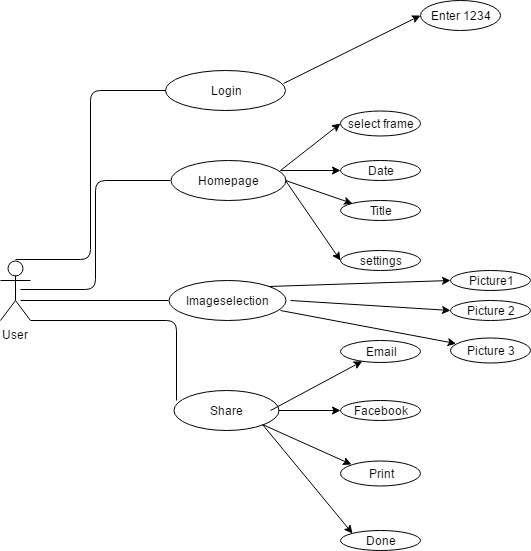

The diagram above was exported from draw.io. Its source (the exported page's mxGraphModel, read from the mxfile embedded in the PNG):
<mxGraphModel dx="872" dy="433" grid="1" gridSize="10" guides="1" tooltips="1" connect="1" arrows="1" fold="1" page="1" pageScale="1" pageWidth="850" pageHeight="1100" background="#ffffff" math="0" shadow="0">
  <root>
    <mxCell id="0" />
    <mxCell id="1" parent="0" />
    <mxCell id="2" value="User" style="shape=umlActor;verticalLabelPosition=bottom;labelBackgroundColor=#ffffff;verticalAlign=top;html=1;fillColor=#FFFFFF;gradientColor=none;" vertex="1" parent="1">
      <mxGeometry x="140" y="360" width="30" height="60" as="geometry" />
    </mxCell>
    <mxCell id="3" value="Login" style="ellipse;whiteSpace=wrap;html=1;fillColor=#FFFFFF;gradientColor=none;" vertex="1" parent="1">
      <mxGeometry x="305" y="170" width="120" height="40" as="geometry" />
    </mxCell>
    <mxCell id="4" value="Homepage" style="ellipse;whiteSpace=wrap;html=1;fillColor=#FFFFFF;gradientColor=none;" vertex="1" parent="1">
      <mxGeometry x="310" y="260" width="115" height="40" as="geometry" />
    </mxCell>
    <mxCell id="5" value="Imageselection" style="ellipse;whiteSpace=wrap;html=1;fillColor=#FFFFFF;gradientColor=none;" vertex="1" parent="1">
      <mxGeometry x="308" y="380" width="117" height="40" as="geometry" />
    </mxCell>
    <mxCell id="6" value="Share" style="ellipse;whiteSpace=wrap;html=1;fillColor=#FFFFFF;gradientColor=none;" vertex="1" parent="1">
      <mxGeometry x="313" y="490" width="105" height="40" as="geometry" />
    </mxCell>
    <mxCell id="7" value="Title" style="ellipse;whiteSpace=wrap;html=1;fillColor=#FFFFFF;gradientColor=none;" vertex="1" parent="1">
      <mxGeometry x="480" y="300" width="80" height="20" as="geometry" />
    </mxCell>
    <mxCell id="8" value="settings" style="ellipse;whiteSpace=wrap;html=1;fillColor=#FFFFFF;gradientColor=none;" vertex="1" parent="1">
      <mxGeometry x="480" y="350" width="80" height="20" as="geometry" />
    </mxCell>
    <mxCell id="9" value="select frame" style="ellipse;whiteSpace=wrap;html=1;fillColor=#FFFFFF;gradientColor=none;" vertex="1" parent="1">
      <mxGeometry x="480" y="210" width="80" height="25" as="geometry" />
    </mxCell>
    <mxCell id="10" value="Date" style="ellipse;whiteSpace=wrap;html=1;fillColor=#FFFFFF;gradientColor=none;" vertex="1" parent="1">
      <mxGeometry x="480" y="260" width="80" height="20" as="geometry" />
    </mxCell>
    <mxCell id="17" value="" style="endArrow=classic;html=1;exitX=0.987;exitY=0.319;exitPerimeter=0;entryX=0;entryY=0.5;" edge="1" parent="1" source="3" target="37">
      <mxGeometry width="50" height="50" relative="1" as="geometry">
        <mxPoint x="420" y="210" as="sourcePoint" />
        <mxPoint x="560" y="120" as="targetPoint" />
      </mxGeometry>
    </mxCell>
    <mxCell id="18" value="" style="endArrow=classic;html=1;entryX=0;entryY=0.5;" edge="1" parent="1" target="9">
      <mxGeometry width="50" height="50" relative="1" as="geometry">
        <mxPoint x="420" y="270" as="sourcePoint" />
        <mxPoint x="470" y="220" as="targetPoint" />
      </mxGeometry>
    </mxCell>
    <mxCell id="19" value="" style="endArrow=classic;html=1;" edge="1" parent="1">
      <mxGeometry width="50" height="50" relative="1" as="geometry">
        <mxPoint x="420" y="270" as="sourcePoint" />
        <mxPoint x="480" y="270" as="targetPoint" />
      </mxGeometry>
    </mxCell>
    <mxCell id="20" value="" style="endArrow=classic;html=1;entryX=0;entryY=0;exitX=1;exitY=0.5;" edge="1" parent="1" source="4" target="7">
      <mxGeometry width="50" height="50" relative="1" as="geometry">
        <mxPoint x="420" y="270" as="sourcePoint" />
        <mxPoint x="480" y="280" as="targetPoint" />
      </mxGeometry>
    </mxCell>
    <mxCell id="21" value="" style="endArrow=classic;html=1;exitX=1;exitY=0.5;entryX=0;entryY=0.5;" edge="1" parent="1" source="4" target="8">
      <mxGeometry width="50" height="50" relative="1" as="geometry">
        <mxPoint x="140" y="600" as="sourcePoint" />
        <mxPoint x="190" y="550" as="targetPoint" />
      </mxGeometry>
    </mxCell>
    <mxCell id="22" value="" style="endArrow=classic;html=1;exitX=1;exitY=0;entryX=0;entryY=0.5;" edge="1" parent="1" source="5" target="31">
      <mxGeometry width="50" height="50" relative="1" as="geometry">
        <mxPoint x="418" y="415" as="sourcePoint" />
        <mxPoint x="468" y="365" as="targetPoint" />
      </mxGeometry>
    </mxCell>
    <mxCell id="23" value="" style="endArrow=classic;html=1;" edge="1" parent="1" target="26">
      <mxGeometry width="50" height="50" relative="1" as="geometry">
        <mxPoint x="410" y="510" as="sourcePoint" />
        <mxPoint x="460" y="460" as="targetPoint" />
      </mxGeometry>
    </mxCell>
    <mxCell id="24" value="" style="endArrow=classic;html=1;exitX=1;exitY=0.5;entryX=0;entryY=0.5;" edge="1" parent="1" source="6" target="28">
      <mxGeometry width="50" height="50" relative="1" as="geometry">
        <mxPoint x="425" y="540" as="sourcePoint" />
        <mxPoint x="475" y="490" as="targetPoint" />
      </mxGeometry>
    </mxCell>
    <mxCell id="25" value="" style="endArrow=classic;html=1;exitX=1;exitY=1;entryX=0;entryY=0;" edge="1" parent="1" source="6" target="27">
      <mxGeometry width="50" height="50" relative="1" as="geometry">
        <mxPoint x="425" y="610" as="sourcePoint" />
        <mxPoint x="475" y="560" as="targetPoint" />
      </mxGeometry>
    </mxCell>
    <mxCell id="26" value="Email" style="ellipse;whiteSpace=wrap;html=1;fillColor=#FFFFFF;gradientColor=none;" vertex="1" parent="1">
      <mxGeometry x="480" y="440" width="80" height="22" as="geometry" />
    </mxCell>
    <mxCell id="27" value="Print" style="ellipse;whiteSpace=wrap;html=1;fillColor=#FFFFFF;gradientColor=none;" vertex="1" parent="1">
      <mxGeometry x="480" y="560" width="80" height="25" as="geometry" />
    </mxCell>
    <mxCell id="28" value="Facebook" style="ellipse;whiteSpace=wrap;html=1;fillColor=#FFFFFF;gradientColor=none;" vertex="1" parent="1">
      <mxGeometry x="480" y="500" width="80" height="20" as="geometry" />
    </mxCell>
    <mxCell id="29" value="Done" style="ellipse;whiteSpace=wrap;html=1;fillColor=#FFFFFF;gradientColor=none;" vertex="1" parent="1">
      <mxGeometry x="480" y="630" width="80" height="20" as="geometry" />
    </mxCell>
    <mxCell id="30" value="" style="endArrow=classic;html=1;exitX=1;exitY=1;entryX=0;entryY=0;" edge="1" parent="1" source="6" target="29">
      <mxGeometry width="50" height="50" relative="1" as="geometry">
        <mxPoint x="140" y="720" as="sourcePoint" />
        <mxPoint x="190" y="670" as="targetPoint" />
      </mxGeometry>
    </mxCell>
    <mxCell id="31" value="Picture1" style="ellipse;whiteSpace=wrap;html=1;fillColor=#FFFFFF;gradientColor=none;" vertex="1" parent="1">
      <mxGeometry x="590" y="370" width="80" height="20" as="geometry" />
    </mxCell>
    <mxCell id="32" value="Picture 2" style="ellipse;whiteSpace=wrap;html=1;fillColor=#FFFFFF;gradientColor=none;" vertex="1" parent="1">
      <mxGeometry x="590" y="400" width="80" height="20" as="geometry" />
    </mxCell>
    <mxCell id="33" value="Picture 3" style="ellipse;whiteSpace=wrap;html=1;fillColor=#FFFFFF;gradientColor=none;" vertex="1" parent="1">
      <mxGeometry x="590" y="437" width="80" height="25" as="geometry" />
    </mxCell>
    <mxCell id="35" value="" style="endArrow=classic;html=1;entryX=0;entryY=0.5;" edge="1" parent="1" target="32">
      <mxGeometry width="50" height="50" relative="1" as="geometry">
        <mxPoint x="430" y="400" as="sourcePoint" />
        <mxPoint x="470" y="390" as="targetPoint" />
      </mxGeometry>
    </mxCell>
    <mxCell id="36" value="" style="endArrow=classic;html=1;exitX=0.956;exitY=0.746;exitPerimeter=0;" edge="1" parent="1" source="5" target="33">
      <mxGeometry width="50" height="50" relative="1" as="geometry">
        <mxPoint x="140" y="720" as="sourcePoint" />
        <mxPoint x="190" y="670" as="targetPoint" />
      </mxGeometry>
    </mxCell>
    <mxCell id="37" value="Enter 1234" style="ellipse;whiteSpace=wrap;html=1;fillColor=#FFFFFF;gradientColor=none;" vertex="1" parent="1">
      <mxGeometry x="560" y="100" width="80" height="30" as="geometry" />
    </mxCell>
    <mxCell id="39" value="" style="endArrow=none;html=1;edgeStyle=orthogonalEdgeStyle;entryX=0;entryY=0.5;" edge="1" parent="1" target="3">
      <mxGeometry relative="1" as="geometry">
        <mxPoint x="155" y="359" as="sourcePoint" />
        <mxPoint x="315" y="359" as="targetPoint" />
        <Array as="points">
          <mxPoint x="230" y="359" />
          <mxPoint x="230" y="190" />
        </Array>
      </mxGeometry>
    </mxCell>
    <mxCell id="42" value="" style="endArrow=none;html=1;edgeStyle=orthogonalEdgeStyle;entryX=0;entryY=0.5;" edge="1" parent="1" target="4">
      <mxGeometry relative="1" as="geometry">
        <mxPoint x="160" y="389" as="sourcePoint" />
        <mxPoint x="300" y="389" as="targetPoint" />
        <Array as="points">
          <mxPoint x="235" y="389" />
          <mxPoint x="235" y="280" />
        </Array>
      </mxGeometry>
    </mxCell>
    <mxCell id="45" value="" style="endArrow=none;html=1;edgeStyle=orthogonalEdgeStyle;entryX=0;entryY=0.5;" edge="1" parent="1" target="5">
      <mxGeometry relative="1" as="geometry">
        <mxPoint x="160" y="400" as="sourcePoint" />
        <mxPoint x="320" y="400" as="targetPoint" />
        <Array as="points" />
      </mxGeometry>
    </mxCell>
    <mxCell id="48" value="" style="endArrow=none;html=1;edgeStyle=orthogonalEdgeStyle;entryX=0.032;entryY=0.26;entryPerimeter=0;" edge="1" parent="1" target="6">
      <mxGeometry relative="1" as="geometry">
        <mxPoint x="170" y="420" as="sourcePoint" />
        <mxPoint x="330" y="420" as="targetPoint" />
        <Array as="points">
          <mxPoint x="316" y="420" />
        </Array>
      </mxGeometry>
    </mxCell>
  </root>
</mxGraphModel>